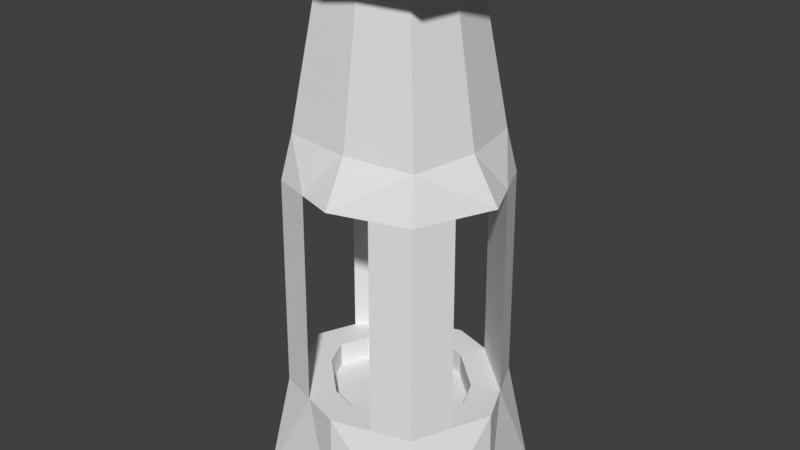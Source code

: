 # Source: SaveStation.blend  (saved by Blender 2.79.0; exported with 4.5.12 LTS)
import bpy
from mathutils import Matrix  # noqa: F401  (used for matrix-valued properties, if any)

bpy.ops.wm.read_factory_settings(use_empty=True)
scene = bpy.context.scene
scene.name = 'Scene'

# ---- collections
col_collection_1 = bpy.data.collections.new('Collection 1'); scene.collection.children.link(col_collection_1)

# ---- materials (node trees are filled in below, after node groups)
mat_material = bpy.data.materials.new('Material')
mat_material.alpha_threshold = 0.0
mat_material.use_transparent_shadow = False
mat_material.roughness = 0.5
mat_material.line_color = (0.0, 0.0, 0.0, 1.0)

# ---- material node trees

# ---- world
world_world = bpy.data.worlds.new('World'); scene.world = world_world
world_world.color = (0.05088, 0.05088, 0.05088)
world_world.use_sun_shadow = False
world_world.sun_shadow_jitter_overblur = 0.0
world_world.cycles.sampling_method = 'MANUAL'

# ---- meshes
me_cube = bpy.data.meshes.new('Cube')
me_cube.from_pydata([(0.6003, 0.6003, 0.8838), (0.6003, -0.6003, 0.8838), (-0.6003, -0.6003, 0.8838), (-0.6003, 0.6003, 0.8838), (0.5871, 0.5871, 2.551), (0.5871, -0.5871, 2.551), (-0.5871, -0.5871, 2.551), (-0.5871, 0.5871, 2.551), (0.8605, -2.882e-08, 0.8838), (-0.8605, 1.859e-07, 0.8838), (0.8416, -3.812e-07, 2.551), (-0.8416, 3.869e-08, 2.551), (8.96e-08, 0.7834, 0.8838), (-1.774e-08, -0.7834, 0.8838), (8.053e-08, 0.7662, 2.551), (-3.744e-07, -0.7662, 2.551), (1.047e-07, 2.043e-07, 0.01103), (-0.3002, 0.6919, 0.8838), (-0.3002, -0.6919, 0.8838), (-0.2936, 0.6767, 2.551), (-0.2936, -0.6767, 2.551), (-0.8808, 3.142e-07, 0.01103), (-0.6368, -1.524e-07, 2.893), (0.7304, -0.3002, 0.8838), (0.7143, -0.2936, 2.551), (-0.7304, -0.3002, 0.8838), (-0.7143, -0.2936, 2.551), (-3.802e-07, -0.5798, 2.893), (6.807e-08, -0.8019, 0.01103), (-0.5406, -0.5121, 2.893), (-0.7476, -0.7082, 0.01103), (0.6368, -4.702e-07, 2.893), (0.3002, 0.6919, 0.8838), (0.3002, -0.6919, 0.8838), (0.2936, 0.6767, 2.551), (0.2936, -0.6767, 2.551), (0.8808, 9.444e-08, 0.01103), (0.7476, -0.7082, 0.01103), (0.5406, -0.5121, 2.893), (-0.7304, 0.3002, 0.8838), (-0.7143, 0.2936, 2.551), (0.7304, 0.3002, 0.8838), (0.7143, 0.2936, 2.551), (1.779e-07, 0.8019, 0.01103), (-3.594e-08, 0.5798, 2.893), (-0.7476, 0.7082, 0.01103), (-0.5406, 0.5121, 2.893), (0.5406, 0.5121, 2.893), (0.7476, 0.7082, 0.01103), (-0.4449, -1.934e-07, 4.064), (-9.405e-08, 0.4051, 4.064), (-0.3777, 0.3577, 4.064), (-3.346e-07, -0.4051, 4.064), (-0.3777, -0.3577, 4.064), (0.4449, -4.154e-07, 4.064), (0.3777, -0.3577, 4.064), (0.3777, 0.3577, 4.064), (-0.4027, -2.047e-07, 4.151), (0.5198, 0.2136, 0.8838), (-1.04e-07, 0.3666, 4.151), (-0.3418, 0.3238, 4.151), (-3.217e-07, -0.3666, 4.151), (-0.3418, -0.3238, 4.151), (0.4027, -4.057e-07, 4.151), (0.3418, -0.3238, 4.151), (0.3418, 0.3238, 4.151), (0.7398, -0.7007, 4.31), (0.7398, -0.7007, 4.222), (0.8715, -5.264e-07, 4.222), (0.8715, -5.264e-07, 4.31), (-0.7398, 0.7007, 4.222), (-0.8715, -9.149e-08, 4.222), (1.174e-08, 0.7935, 4.31), (1.174e-08, 0.7935, 4.222), (-0.7398, -0.7007, 4.222), (-4.594e-07, -0.7935, 4.222), (-0.7398, 0.7007, 4.31), (0.7398, 0.7007, 4.222), (-0.8715, -9.149e-08, 4.31), (-0.7398, -0.7007, 4.31), (-4.594e-07, -0.7935, 4.31), (0.7398, 0.7007, 4.31), (0.6274, -3.334e-07, 2.551), (-0.6274, -2.031e-08, 2.551), (2.448e-08, 0.5712, 2.551), (-3.147e-07, -0.5712, 2.551), (-0.2188, 0.5044, 2.551), (-0.2188, -0.5044, 2.551), (0.5325, -0.2188, 2.551), (-0.5325, -0.2188, 2.551), (0.2188, 0.5044, 2.551), (0.2188, -0.5044, 2.551), (-0.5325, 0.2188, 2.551), (0.5325, 0.2188, 2.551), (0.6274, -3.334e-07, 2.668), (-0.6274, -2.031e-08, 2.668), (2.448e-08, 0.5712, 2.668), (-3.147e-07, -0.5712, 2.668), (-0.2188, 0.5044, 2.668), (-0.2188, -0.5044, 2.668), (0.5325, -0.2188, 2.668), (-0.5325, -0.2188, 2.668), (0.2188, 0.5044, 2.668), (0.2188, -0.5044, 2.668), (-0.5325, 0.2188, 2.668), (0.5325, 0.2188, 2.668), (-0.2776, -2.356e-07, 3.988), (-2.031e-07, -3.048e-07, 3.988), (-1.338e-07, 0.2527, 3.988), (-0.2356, 0.2232, 3.988), (-2.839e-07, -0.2527, 3.988), (-0.2356, -0.2232, 3.988), (0.2776, -3.741e-07, 3.988), (0.2356, -0.2232, 3.988), (0.2356, 0.2232, 3.988), (0.6123, 2.273e-10, 0.8838), (-0.5198, -0.2136, 0.8838), (-0.6123, 1.53e-07, 0.8838), (-0.2136, -0.4923, 0.8838), (0.2136, 0.4923, 0.8838), (6.732e-08, 0.5575, 0.8838), (0.2136, -0.4923, 0.8838), (-9.071e-09, -0.5575, 0.8838), (0.5198, -0.2136, 0.8838), (-0.2136, 0.4923, 0.8838), (-0.5198, 0.2136, 0.8838), (0.5198, 0.2136, 0.6936), (0.6123, 2.273e-10, 0.6936), (-0.5198, -0.2136, 0.6936), (-0.6123, 1.53e-07, 0.6936), (-0.2136, -0.4923, 0.6936), (0.2136, 0.4923, 0.6936), (6.732e-08, 0.5575, 0.6936), (0.2136, -0.4923, 0.6936), (-9.071e-09, -0.5575, 0.6936), (0.5198, -0.2136, 0.6936), (-0.2136, 0.4923, 0.6936), (-0.5198, 0.2136, 0.6936)], [], [(30, 18, 2, 25), (29, 26, 6, 20), (23, 24, 5, 1), (18, 20, 6, 2), (39, 40, 7, 3), (19, 17, 3, 7), (40, 19, 86, 92), (15, 20, 87, 85), (46, 40, 11, 22), (45, 21, 9, 39), (48, 36, 16, 43), (31, 47, 56, 54), (10, 24, 88, 82), (33, 23, 123, 121), (38, 27, 15, 35), (37, 33, 13, 28), (43, 16, 21, 45), (27, 38, 55, 52), (32, 41, 42, 34), (17, 19, 40, 39), (27, 29, 20, 15), (28, 13, 18, 30), (16, 28, 30, 21), (29, 27, 52, 53), (36, 37, 28, 16), (44, 46, 51, 50), (2, 6, 26, 25), (25, 26, 20, 18), (22, 11, 26, 29), (21, 30, 25, 9), (10, 31, 38, 24), (8, 23, 37, 36), (23, 1, 33, 37), (24, 38, 35, 5), (1, 5, 35, 33), (4, 0, 32, 34), (42, 47, 31, 10), (41, 8, 36, 48), (0, 41, 48, 32), (4, 34, 47, 42), (14, 19, 46, 44), (12, 43, 45, 17), (34, 14, 44, 47), (32, 48, 43, 12), (17, 45, 39, 3), (19, 7, 40, 46), (0, 4, 42, 41), (33, 35, 24, 23), (53, 52, 75, 74), (59, 65, 81, 72), (49, 53, 74, 71), (60, 59, 72, 76), (46, 22, 49, 51), (22, 29, 53, 49), (47, 44, 50, 56), (38, 31, 54, 55), (59, 60, 109, 108), (62, 61, 110, 111), (61, 64, 113, 110), (63, 65, 114, 112), (56, 50, 73, 77), (57, 60, 76, 78), (65, 63, 69, 81), (50, 51, 70, 73), (70, 71, 78, 76), (71, 74, 79, 78), (67, 68, 69, 66), (73, 70, 76, 72), (77, 73, 72, 81), (68, 77, 81, 69), (75, 67, 66, 80), (74, 75, 80, 79), (62, 57, 78, 79), (61, 62, 79, 80), (52, 55, 67, 75), (55, 54, 68, 67), (64, 61, 80, 66), (54, 56, 77, 68), (63, 64, 66, 69), (51, 49, 71, 70), (26, 11, 83, 89), (14, 34, 90, 84), (24, 35, 91, 88), (11, 40, 92, 83), (35, 15, 85, 91), (34, 42, 93, 90), (20, 26, 89, 87), (19, 14, 84, 86), (42, 10, 82, 93), (93, 82, 94, 105), (85, 87, 99, 97), (91, 85, 97, 103), (90, 93, 105, 102), (89, 83, 95, 101), (82, 88, 100, 94), (88, 91, 103, 100), (87, 89, 101, 99), (83, 92, 104, 95), (86, 84, 96, 98), (84, 90, 102, 96), (92, 86, 98, 104), (105, 94, 100, 103, 97, 99, 101, 95, 104, 98, 96, 102), (114, 108, 107, 112), (108, 109, 106, 107), (107, 106, 111, 110), (112, 107, 110, 113), (64, 63, 112, 113), (57, 62, 111, 106), (60, 57, 106, 109), (65, 59, 108, 114), (122, 121, 133, 134), (39, 9, 117, 125), (12, 17, 124, 120), (8, 41, 58, 115), (41, 32, 119, 58), (25, 18, 118, 116), (18, 13, 122, 118), (9, 25, 116, 117), (32, 12, 120, 119), (23, 8, 115, 123), (17, 39, 125, 124), (13, 33, 121, 122), (126, 131, 132, 136, 137, 129, 128, 130, 134, 133, 135, 127), (58, 119, 131, 126), (117, 116, 128, 129), (123, 115, 127, 135), (121, 123, 135, 133), (116, 118, 130, 128), (125, 117, 129, 137), (120, 124, 136, 132), (119, 120, 132, 131), (124, 125, 137, 136), (115, 58, 126, 127), (118, 122, 134, 130)])
me_cube.materials.append(mat_material)
me_cube.use_remesh_preserve_volume = False
me_cube.use_remesh_preserve_attributes = False
me_cube.use_mirror_vertex_groups = False
me_cube.update()

# ---- objects
ob_save_station = bpy.data.objects.new('Save Station', me_cube)

# ---- transforms, parenting, visibility, modifiers, constraints
ob_save_station.location = (0.0, 0.0, 0.0)
ob_save_station.lock_rotations_4d = False
ob_save_station.empty_display_type = 'ARROWS'
ob_save_station.lineart.crease_threshold = 0.0

# ---- collection membership
col_collection_1.objects.link(ob_save_station)

# ---- scene / render settings (as saved in the file)
scene.frame_start = 1; scene.frame_end = 250; scene.frame_set(1)
scene.render.engine = 'BLENDER_EEVEE_NEXT'
scene.render.resolution_percentage = 50
scene.render.dither_intensity = 0.0
scene.cycles.use_denoising = False
scene.cycles.samples = 128
scene.cycles.sampling_pattern = 'TABULATED_SOBOL'
scene.cycles.use_adaptive_sampling = False
scene.cycles.use_light_tree = False
scene.cycles.blur_glossy = 0.0
scene.cycles.sample_clamp_indirect = 0.0
scene.view_settings.view_transform = 'Standard'
bpy.context.view_layer.update()

# ---- added for rendering (the .blend has no active camera and no usable light): camera, sun
cam_auto = bpy.data.cameras.new('AutoCamera')
cam_auto.lens = 50.0
cam_auto.sensor_width = 36.0
cam_auto.clip_end = 1000.0
ob_auto_camera = bpy.data.objects.new('AutoCamera', cam_auto)
scene.collection.objects.link(ob_auto_camera)
ob_auto_camera.location = (4.54772, -5.45727, 5.79887)
ob_auto_camera.rotation_euler = (1.09748, -7.21219e-08, 0.694738)
scene.camera = ob_auto_camera
light_auto_sun = bpy.data.lights.new('AutoSun', 'SUN')
light_auto_sun.energy = 3.0
light_auto_sun.angle = 0.0523599
ob_auto_sun = bpy.data.objects.new('AutoSun', light_auto_sun)
scene.collection.objects.link(ob_auto_sun)
ob_auto_sun.rotation_euler = (0.872665, 0.174533, 0.523599)
bpy.context.view_layer.update()
